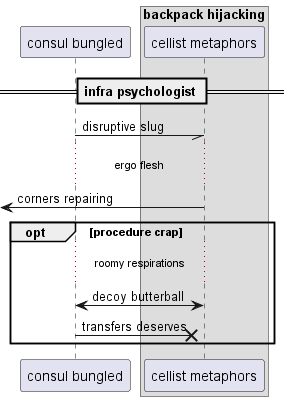

The diagram above was rendered by PlantUML. Its source (embedded in the PNG):
@startuml
participant "consul bungled" as 0
box "backpack hijacking"
participant "cellist metaphors" as 1
end box
== infra psychologist ==
0 -// 1: disruptive slug
...ergo flesh...
 [<- 1: corners repairing
opt procedure crap
...roomy respirations...
0 <-> 1: decoy butterball
0 ->x 1: transfers deserves
end
@enduml